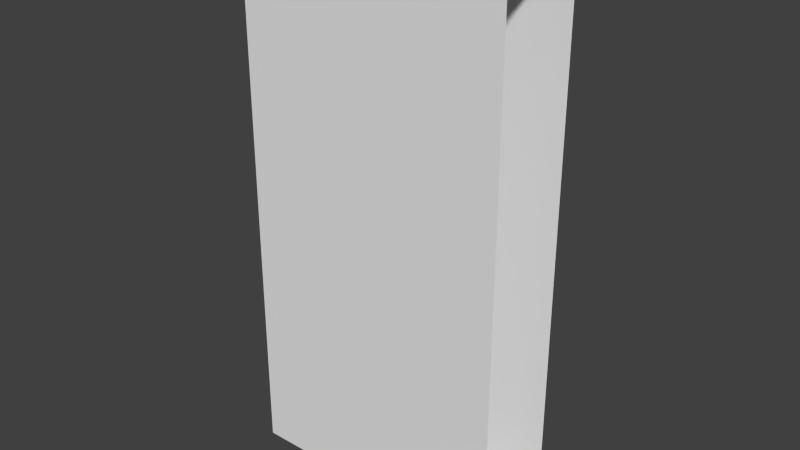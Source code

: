 # Source: wall.blend  (saved by Blender 2.76.0; exported with 4.5.12 LTS)
import bpy
from mathutils import Matrix  # noqa: F401  (used for matrix-valued properties, if any)

bpy.ops.wm.read_factory_settings(use_empty=True)
scene = bpy.context.scene
scene.name = 'Scene'

# ---- collections
col_collection_1 = bpy.data.collections.new('Collection 1'); scene.collection.children.link(col_collection_1)

# ---- node groups
ng_auto_smooth = bpy.data.node_groups.new('Auto Smooth', 'GeometryNodeTree')
_s = ng_auto_smooth.interface.new_socket(name='Geometry', in_out='OUTPUT', socket_type='NodeSocketGeometry')
_s = ng_auto_smooth.interface.new_socket(name='Geometry', in_out='INPUT', socket_type='NodeSocketGeometry')
_s = ng_auto_smooth.interface.new_socket(name='Angle', in_out='INPUT', socket_type='NodeSocketFloat')
_s.subtype = 'ANGLE'
_s.min_value = 0.0
_s.max_value = 3.142
ng_auto_smooth.is_modifier = True
_N = ng_auto_smooth.nodes; _L = ng_auto_smooth.links
n0 = _N.new('NodeGroupOutput'); n0.name = 'Group Output'; n0.location = (480, -100)
n1 = _N.new('NodeGroupInput'); n1.name = 'Group Input'; n1.location = (-420, -300)
n2 = _N.new('NodeGroupInput'); n2.name = 'Group Input.001'; n2.location = (-60, -100)
n3 = _N.new('GeometryNodeSetShadeSmooth'); n3.name = 'Set Shade Smooth'; n3.location = (120, -100)
n3.domain = 'EDGE'
n4 = _N.new('GeometryNodeSetShadeSmooth'); n4.name = 'Set Shade Smooth.001'; n4.location = (300, -100)
n5 = _N.new('GeometryNodeInputMeshEdgeAngle'); n5.name = 'Edge Angle'; n5.location = (-420, -220)
n6 = _N.new('GeometryNodeInputEdgeSmooth'); n6.name = 'Is Edge Smooth'; n6.location = (-60, -160)
n7 = _N.new('GeometryNodeInputShadeSmooth'); n7.name = 'Is Face Smooth'; n7.location = (-240, -340)
n8 = _N.new('FunctionNodeBooleanMath'); n8.name = 'Boolean Math'; n8.location = (-60, -220)
n9 = _N.new('FunctionNodeCompare'); n9.name = 'Compare'; n9.location = (-240, -180)
n9.operation = 'LESS_EQUAL'
_L.new(n5.outputs[0], n9.inputs[0])
_L.new(n4.outputs[0], n0.inputs[0])
_L.new(n1.outputs[1], n9.inputs[1])
_L.new(n9.outputs[0], n8.inputs[0])
_L.new(n7.outputs[0], n8.inputs[1])
_L.new(n2.outputs[0], n3.inputs[0])
_L.new(n6.outputs[0], n3.inputs[1])
_L.new(n3.outputs[0], n4.inputs[0])
_L.new(n8.outputs[0], n3.inputs[2])
n0.is_active_output = True

# ---- world
world_world = bpy.data.worlds.new('World'); scene.world = world_world
world_world.color = (0.05088, 0.05088, 0.05088)
world_world.use_sun_shadow = False
world_world.sun_shadow_jitter_overblur = 0.0
world_world.cycles.sampling_method = 'MANUAL'
world_world.cycles.sample_map_resolution = 256

# ---- meshes
me_plane = bpy.data.meshes.new('Plane')
me_plane.from_pydata([(1.0, 0.335, 4.0), (1.0, 0.335, 1.192e-07), (-1.0, 0.335, 4.0), (-1.0, 0.335, 1.192e-07), (1.0, -0.335, 4.0), (1.0, -0.335, 1.192e-07), (-1.0, -0.335, 4.0), (-1.0, -0.335, 1.192e-07)], [], [(1, 2, 0), (1, 3, 2), (5, 4, 6), (5, 6, 7), (2, 4, 0), (2, 6, 4), (1, 7, 3), (1, 5, 7)])
_k = set([(0, 1), (0, 2), (0, 4), (1, 3), (1, 5), (2, 3), (2, 6), (3, 7), (4, 5), (4, 6), (5, 7), (6, 7)])
me_plane.attributes.new('sharp_edge', 'BOOLEAN', 'EDGE').data.foreach_set('value', [ (min(e.vertices), max(e.vertices)) in _k for e in me_plane.edges])
_uv = me_plane.uv_layers.new(name='UVMap')
_uv.uv.foreach_set('vector', [9.998e-05, 9.998e-05, 0.9999, 0.9999, 9.998e-05, 0.9999, 9.998e-05, 9.998e-05, 0.9999, 0.0001001, 0.9999, 0.9999, 9.998e-05, 9.998e-05, 9.998e-05, 0.9999, 0.9999, 0.9999, 9.998e-05, 9.998e-05, 0.9999, 0.9999, 0.9999, 0.0001001, 0.9999, 5.816e-05, 5.787e-05, 0.335, 5.787e-05, 5.787e-05, 0.9999, 5.816e-05, 0.9999, 0.335, 5.787e-05, 0.335, 5.799e-05, 0.335, 0.9999, 5.787e-05, 0.9999, 0.335, 5.799e-05, 0.335, 5.787e-05, 5.808e-05, 0.9999, 5.787e-05])
me_plane.use_remesh_preserve_volume = False
me_plane.use_remesh_preserve_attributes = False
me_plane.use_mirror_vertex_groups = False
me_plane.update()
arm_armature = bpy.data.armatures.new('Armature')  # bones are not reproduced

# ---- objects
ob_armature = bpy.data.objects.new('Armature', arm_armature)
ob_plane = bpy.data.objects.new('Plane', me_plane)

# ---- transforms, parenting, visibility, modifiers, constraints
ob_armature.location = (0.0, 0.0, 0.0)
ob_armature.lineart.crease_threshold = 0.0
ob_plane.parent = ob_armature
ob_plane.location = (0.0, 0.0, 0.0)
ob_plane.lineart.crease_threshold = 0.0
_vg = ob_plane.vertex_groups.new(name='Bone')
_vg.add([0, 1, 2, 3, 4, 5, 6, 7], 1.0, 'REPLACE')
_m = ob_plane.modifiers.new('Armature', 'ARMATURE')
_m.object = ob_armature
_m = ob_plane.modifiers.new('Auto Smooth', 'NODES')
_m.node_group = ng_auto_smooth
_gi = [s.identifier for s in ng_auto_smooth.interface.items_tree if s.item_type == 'SOCKET' and s.in_out == 'INPUT']
_m[_gi[1]] = 0.5236  # Angle

# ---- collection membership
col_collection_1.objects.link(ob_armature)
col_collection_1.objects.link(ob_plane)

# ---- scene / render settings (as saved in the file)
scene.frame_start = 1; scene.frame_end = 250; scene.frame_set(250)
scene.render.engine = 'BLENDER_EEVEE_NEXT'
scene.render.resolution_percentage = 50
scene.render.dither_intensity = 0.0
scene.cycles.use_denoising = False
scene.cycles.samples = 10
scene.cycles.sampling_pattern = 'TABULATED_SOBOL'
scene.cycles.light_sampling_threshold = 0.0
scene.cycles.use_adaptive_sampling = False
scene.cycles.use_light_tree = False
scene.cycles.blur_glossy = 0.0
scene.cycles.pixel_filter_type = 'GAUSSIAN'
scene.cycles.sample_clamp_indirect = 0.0
scene.view_settings.view_transform = 'Standard'
bpy.context.view_layer.update()

# ---- added for rendering (the .blend has no active camera and no usable light): camera, sun
cam_auto = bpy.data.cameras.new('AutoCamera')
cam_auto.lens = 50.0
cam_auto.sensor_width = 36.0
cam_auto.clip_end = 1000.0
ob_auto_camera = bpy.data.objects.new('AutoCamera', cam_auto)
scene.collection.objects.link(ob_auto_camera)
ob_auto_camera.location = (4.18391, -5.02069, 5.34713)
ob_auto_camera.rotation_euler = (1.09748, -7.21219e-08, 0.694738)
scene.camera = ob_auto_camera
light_auto_sun = bpy.data.lights.new('AutoSun', 'SUN')
light_auto_sun.energy = 3.0
light_auto_sun.angle = 0.0523599
ob_auto_sun = bpy.data.objects.new('AutoSun', light_auto_sun)
scene.collection.objects.link(ob_auto_sun)
ob_auto_sun.rotation_euler = (0.872665, 0.174533, 0.523599)
bpy.context.view_layer.update()
